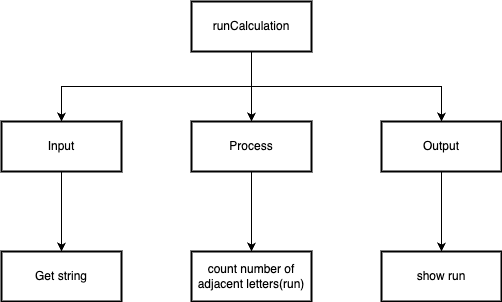

The diagram above was exported from draw.io. Its source (the exported page's mxGraphModel, read from the mxfile embedded in the PNG):
<mxGraphModel dx="636" dy="544" grid="1" gridSize="10" guides="1" tooltips="1" connect="1" arrows="1" fold="1" page="1" pageScale="1" pageWidth="827" pageHeight="1169" math="0" shadow="0">
  <root>
    <mxCell id="0" />
    <mxCell id="1" parent="0" />
    <mxCell id="6" value="" style="edgeStyle=none;html=1;" edge="1" parent="1" source="2" target="3">
      <mxGeometry relative="1" as="geometry" />
    </mxCell>
    <mxCell id="7" style="edgeStyle=orthogonalEdgeStyle;html=1;exitX=0.5;exitY=1;exitDx=0;exitDy=0;entryX=0.5;entryY=0;entryDx=0;entryDy=0;rounded=0;" edge="1" parent="1" source="2" target="4">
      <mxGeometry relative="1" as="geometry" />
    </mxCell>
    <mxCell id="8" style="edgeStyle=orthogonalEdgeStyle;html=1;exitX=0.5;exitY=1;exitDx=0;exitDy=0;entryX=0.5;entryY=0;entryDx=0;entryDy=0;rounded=0;" edge="1" parent="1" source="2" target="5">
      <mxGeometry relative="1" as="geometry" />
    </mxCell>
    <mxCell id="2" value="runCalculation" style="rounded=1;whiteSpace=wrap;html=1;absoluteArcSize=1;arcSize=0;strokeWidth=2;" vertex="1" parent="1">
      <mxGeometry x="240" y="260" width="120" height="50" as="geometry" />
    </mxCell>
    <mxCell id="12" value="" style="edgeStyle=orthogonalEdgeStyle;rounded=0;html=1;" edge="1" parent="1" source="3" target="11">
      <mxGeometry relative="1" as="geometry" />
    </mxCell>
    <mxCell id="3" value="Process" style="rounded=1;whiteSpace=wrap;html=1;absoluteArcSize=1;arcSize=0;strokeWidth=2;" vertex="1" parent="1">
      <mxGeometry x="240" y="380" width="120" height="50" as="geometry" />
    </mxCell>
    <mxCell id="10" value="" style="edgeStyle=orthogonalEdgeStyle;rounded=0;html=1;" edge="1" parent="1" source="4" target="9">
      <mxGeometry relative="1" as="geometry" />
    </mxCell>
    <mxCell id="4" value="Input" style="rounded=1;whiteSpace=wrap;html=1;absoluteArcSize=1;arcSize=0;strokeWidth=2;" vertex="1" parent="1">
      <mxGeometry x="50" y="380" width="120" height="50" as="geometry" />
    </mxCell>
    <mxCell id="14" value="" style="edgeStyle=orthogonalEdgeStyle;rounded=0;html=1;" edge="1" parent="1" source="5" target="13">
      <mxGeometry relative="1" as="geometry" />
    </mxCell>
    <mxCell id="5" value="Output" style="rounded=1;whiteSpace=wrap;html=1;absoluteArcSize=1;arcSize=0;strokeWidth=2;" vertex="1" parent="1">
      <mxGeometry x="430" y="380" width="120" height="50" as="geometry" />
    </mxCell>
    <mxCell id="9" value="Get string" style="rounded=1;whiteSpace=wrap;html=1;absoluteArcSize=1;arcSize=0;strokeWidth=2;" vertex="1" parent="1">
      <mxGeometry x="50" y="510" width="120" height="50" as="geometry" />
    </mxCell>
    <mxCell id="11" value="count number of adjacent letters(run)" style="rounded=1;whiteSpace=wrap;html=1;absoluteArcSize=1;arcSize=0;strokeWidth=2;" vertex="1" parent="1">
      <mxGeometry x="240" y="510" width="120" height="50" as="geometry" />
    </mxCell>
    <mxCell id="13" value="show run" style="rounded=1;whiteSpace=wrap;html=1;absoluteArcSize=1;arcSize=0;strokeWidth=2;" vertex="1" parent="1">
      <mxGeometry x="430" y="510" width="120" height="50" as="geometry" />
    </mxCell>
  </root>
</mxGraphModel>